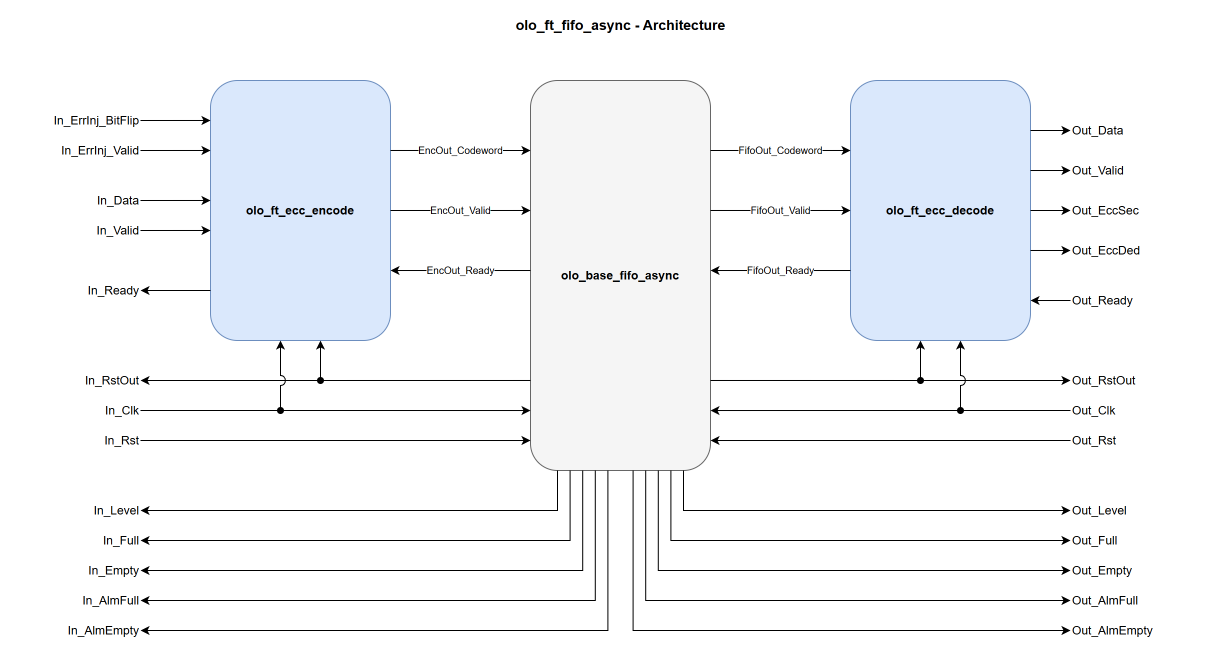

The diagram above was exported from draw.io. Its source (the exported page's mxGraphModel, read from the mxfile embedded in the PNG):
<mxGraphModel dx="1200" dy="800" grid="1" gridSize="10" guides="1" tooltips="1" connect="1" arrows="1" fold="1" page="1" pageScale="1" pageWidth="1240" pageHeight="680" math="0" shadow="0">
  <root>
    <mxCell id="0" />
    <mxCell id="1" parent="0" />
    <mxCell id="title" value="olo_ft_fifo_async - Architecture" style="text;html=1;align=center;verticalAlign=middle;fontSize=14;fontStyle=1" vertex="1" parent="1">
      <mxGeometry x="400" y="10" width="500" height="30" as="geometry" />
    </mxCell>
    <mxCell id="enc" value="olo_ft_ecc_encode" style="rounded=1;whiteSpace=wrap;html=1;fillColor=#dae8fc;strokeColor=#6c8ebf;fontStyle=1;" vertex="1" parent="1">
      <mxGeometry x="240" y="80" width="180" height="260" as="geometry" />
    </mxCell>
    <mxCell id="fifo" value="olo_base_fifo_async" style="rounded=1;whiteSpace=wrap;html=1;fillColor=#f5f5f5;strokeColor=#666666;fontStyle=1;" vertex="1" parent="1">
      <mxGeometry x="560" y="80" width="180" height="390" as="geometry" />
    </mxCell>
    <mxCell id="dec" value="olo_ft_ecc_decode" style="rounded=1;whiteSpace=wrap;html=1;fillColor=#dae8fc;strokeColor=#6c8ebf;fontStyle=1;" vertex="1" parent="1">
      <mxGeometry x="880" y="80" width="180" height="260" as="geometry" />
    </mxCell>
    <mxCell id="li0" value="In_ErrInj_BitFlip" style="text;html=1;align=right;verticalAlign=middle;" vertex="1" parent="1">
      <mxGeometry x="40" y="110" width="130" height="20" as="geometry" />
    </mxCell>
    <mxCell id="e1" style="endArrow=classic;html=1;edgeStyle=none;fontSize=10;exitX=1;exitY=0.5000;exitDx=0;exitDy=0;entryX=0.0000;entryY=0.1538;entryDx=0;entryDy=0;" edge="1" parent="1" source="li0" target="enc">
      <mxGeometry relative="1" as="geometry" />
    </mxCell>
    <mxCell id="li1" value="In_ErrInj_Valid" style="text;html=1;align=right;verticalAlign=middle;" vertex="1" parent="1">
      <mxGeometry x="40" y="140" width="130" height="20" as="geometry" />
    </mxCell>
    <mxCell id="e2" style="endArrow=classic;html=1;edgeStyle=none;fontSize=10;exitX=1;exitY=0.5000;exitDx=0;exitDy=0;entryX=0.0000;entryY=0.2692;entryDx=0;entryDy=0;" edge="1" parent="1" source="li1" target="enc">
      <mxGeometry relative="1" as="geometry" />
    </mxCell>
    <mxCell id="li2" value="In_Data" style="text;html=1;align=right;verticalAlign=middle;" vertex="1" parent="1">
      <mxGeometry x="40" y="190" width="130" height="20" as="geometry" />
    </mxCell>
    <mxCell id="e3" style="endArrow=classic;html=1;edgeStyle=none;fontSize=10;exitX=1;exitY=0.5000;exitDx=0;exitDy=0;entryX=0.0000;entryY=0.4615;entryDx=0;entryDy=0;" edge="1" parent="1" source="li2" target="enc">
      <mxGeometry relative="1" as="geometry" />
    </mxCell>
    <mxCell id="li3" value="In_Valid" style="text;html=1;align=right;verticalAlign=middle;" vertex="1" parent="1">
      <mxGeometry x="40" y="220" width="130" height="20" as="geometry" />
    </mxCell>
    <mxCell id="e4" style="endArrow=classic;html=1;edgeStyle=none;fontSize=10;exitX=1;exitY=0.5000;exitDx=0;exitDy=0;entryX=0.0000;entryY=0.5769;entryDx=0;entryDy=0;" edge="1" parent="1" source="li3" target="enc">
      <mxGeometry relative="1" as="geometry" />
    </mxCell>
    <mxCell id="li4" value="In_Ready" style="text;html=1;align=right;verticalAlign=middle;" vertex="1" parent="1">
      <mxGeometry x="40" y="280" width="130" height="20" as="geometry" />
    </mxCell>
    <mxCell id="e5" style="endArrow=classic;html=1;edgeStyle=none;fontSize=10;exitX=0;exitY=0.8077;exitDx=0;exitDy=0;entryX=1.0000;entryY=0.5000;entryDx=0;entryDy=0;" edge="1" parent="1" source="enc" target="li4">
      <mxGeometry relative="1" as="geometry" />
    </mxCell>
    <mxCell id="e6" value="EncOut_Codeword" style="endArrow=classic;html=1;edgeStyle=none;fontSize=10;exitX=1;exitY=0.2692;exitDx=0;exitDy=0;entryX=0.0000;entryY=0.1795;entryDx=0;entryDy=0;" edge="1" parent="1" source="enc" target="fifo">
      <mxGeometry relative="1" as="geometry" />
    </mxCell>
    <mxCell id="e7" value="EncOut_Valid" style="endArrow=classic;html=1;edgeStyle=none;fontSize=10;exitX=1;exitY=0.5000;exitDx=0;exitDy=0;entryX=0.0000;entryY=0.3333;entryDx=0;entryDy=0;" edge="1" parent="1" source="enc" target="fifo">
      <mxGeometry relative="1" as="geometry" />
    </mxCell>
    <mxCell id="e8" value="EncOut_Ready" style="endArrow=classic;html=1;edgeStyle=none;fontSize=10;exitX=0;exitY=0.4872;exitDx=0;exitDy=0;entryX=1.0000;entryY=0.7308;entryDx=0;entryDy=0;" edge="1" parent="1" source="fifo" target="enc">
      <mxGeometry relative="1" as="geometry" />
    </mxCell>
    <mxCell id="e9" value="FifoOut_Codeword" style="endArrow=classic;html=1;edgeStyle=none;fontSize=10;exitX=1;exitY=0.1795;exitDx=0;exitDy=0;entryX=0.0000;entryY=0.2692;entryDx=0;entryDy=0;" edge="1" parent="1" source="fifo" target="dec">
      <mxGeometry relative="1" as="geometry" />
    </mxCell>
    <mxCell id="e10" value="FifoOut_Valid" style="endArrow=classic;html=1;edgeStyle=none;fontSize=10;exitX=1;exitY=0.3333;exitDx=0;exitDy=0;entryX=0.0000;entryY=0.5000;entryDx=0;entryDy=0;" edge="1" parent="1" source="fifo" target="dec">
      <mxGeometry relative="1" as="geometry" />
    </mxCell>
    <mxCell id="e11" value="FifoOut_Ready" style="endArrow=classic;html=1;edgeStyle=none;fontSize=10;exitX=0;exitY=0.7308;exitDx=0;exitDy=0;entryX=1.0000;entryY=0.4872;entryDx=0;entryDy=0;" edge="1" parent="1" source="dec" target="fifo">
      <mxGeometry relative="1" as="geometry" />
    </mxCell>
    <mxCell id="ro0" value="Out_Data" style="text;html=1;align=left;verticalAlign=middle;" vertex="1" parent="1">
      <mxGeometry x="1100" y="120" width="130" height="20" as="geometry" />
    </mxCell>
    <mxCell id="e12" style="endArrow=classic;html=1;edgeStyle=none;fontSize=10;exitX=1;exitY=0.1923;exitDx=0;exitDy=0;entryX=0.0000;entryY=0.5000;entryDx=0;entryDy=0;" edge="1" parent="1" source="dec" target="ro0">
      <mxGeometry relative="1" as="geometry" />
    </mxCell>
    <mxCell id="ro1" value="Out_Valid" style="text;html=1;align=left;verticalAlign=middle;" vertex="1" parent="1">
      <mxGeometry x="1100" y="160" width="130" height="20" as="geometry" />
    </mxCell>
    <mxCell id="e13" style="endArrow=classic;html=1;edgeStyle=none;fontSize=10;exitX=1;exitY=0.3462;exitDx=0;exitDy=0;entryX=0.0000;entryY=0.5000;entryDx=0;entryDy=0;" edge="1" parent="1" source="dec" target="ro1">
      <mxGeometry relative="1" as="geometry" />
    </mxCell>
    <mxCell id="ro2" value="Out_EccSec" style="text;html=1;align=left;verticalAlign=middle;" vertex="1" parent="1">
      <mxGeometry x="1100" y="200" width="130" height="20" as="geometry" />
    </mxCell>
    <mxCell id="e14" style="endArrow=classic;html=1;edgeStyle=none;fontSize=10;exitX=1;exitY=0.5000;exitDx=0;exitDy=0;entryX=0.0000;entryY=0.5000;entryDx=0;entryDy=0;" edge="1" parent="1" source="dec" target="ro2">
      <mxGeometry relative="1" as="geometry" />
    </mxCell>
    <mxCell id="ro3" value="Out_EccDed" style="text;html=1;align=left;verticalAlign=middle;" vertex="1" parent="1">
      <mxGeometry x="1100" y="240" width="130" height="20" as="geometry" />
    </mxCell>
    <mxCell id="e15" style="endArrow=classic;html=1;edgeStyle=none;fontSize=10;exitX=1;exitY=0.6538;exitDx=0;exitDy=0;entryX=0.0000;entryY=0.5000;entryDx=0;entryDy=0;" edge="1" parent="1" source="dec" target="ro3">
      <mxGeometry relative="1" as="geometry" />
    </mxCell>
    <mxCell id="ro4" value="Out_Ready" style="text;html=1;align=left;verticalAlign=middle;" vertex="1" parent="1">
      <mxGeometry x="1100" y="290" width="130" height="20" as="geometry" />
    </mxCell>
    <mxCell id="e16" style="endArrow=classic;html=1;edgeStyle=none;fontSize=10;exitX=0;exitY=0.5000;exitDx=0;exitDy=0;entryX=1.0000;entryY=0.8462;entryDx=0;entryDy=0;" edge="1" parent="1" source="ro4" target="dec">
      <mxGeometry relative="1" as="geometry" />
    </mxCell>
    <mxCell id="l_rstout" value="In_RstOut" style="text;html=1;align=right;verticalAlign=middle;" vertex="1" parent="1">
      <mxGeometry x="40" y="370" width="130" height="20" as="geometry" />
    </mxCell>
    <mxCell id="d_in_rst" value="" style="ellipse;html=1;aspect=fixed;fillColor=#000000;strokeColor=#000000;" vertex="1" parent="1">
      <mxGeometry x="347" y="377" width="6" height="6" as="geometry" />
    </mxCell>
    <mxCell id="e17" style="endArrow=none;html=1;edgeStyle=none;fontSize=10;exitX=0;exitY=0.7692;exitDx=0;exitDy=0;entryX=1.0000;entryY=0.5000;entryDx=0;entryDy=0;" edge="1" parent="1" source="fifo" target="d_in_rst">
      <mxGeometry relative="1" as="geometry" />
    </mxCell>
    <mxCell id="e18" style="endArrow=classic;html=1;edgeStyle=none;fontSize=10;exitX=0;exitY=0.5000;exitDx=0;exitDy=0;entryX=1.0000;entryY=0.5000;entryDx=0;entryDy=0;" edge="1" parent="1" source="d_in_rst" target="l_rstout">
      <mxGeometry relative="1" as="geometry" />
    </mxCell>
    <mxCell id="e19" style="endArrow=classic;html=1;edgeStyle=none;fontSize=10;exitX=0.5;exitY=0.0000;exitDx=0;exitDy=0;entryX=0.6111;entryY=1.0000;entryDx=0;entryDy=0;" edge="1" parent="1" source="d_in_rst" target="enc">
      <mxGeometry relative="1" as="geometry" />
    </mxCell>
    <mxCell id="l_clk" value="In_Clk" style="text;html=1;align=right;verticalAlign=middle;" vertex="1" parent="1">
      <mxGeometry x="40" y="400" width="130" height="20" as="geometry" />
    </mxCell>
    <mxCell id="d_in_clk" value="" style="ellipse;html=1;aspect=fixed;fillColor=#000000;strokeColor=#000000;" vertex="1" parent="1">
      <mxGeometry x="307" y="407" width="6" height="6" as="geometry" />
    </mxCell>
    <mxCell id="e20" style="endArrow=none;html=1;edgeStyle=none;fontSize=10;exitX=1;exitY=0.5000;exitDx=0;exitDy=0;entryX=0.0000;entryY=0.5000;entryDx=0;entryDy=0;" edge="1" parent="1" source="l_clk" target="d_in_clk">
      <mxGeometry relative="1" as="geometry" />
    </mxCell>
    <mxCell id="e21" style="endArrow=classic;html=1;edgeStyle=none;fontSize=10;exitX=1;exitY=0.5000;exitDx=0;exitDy=0;entryX=0.0000;entryY=0.8462;entryDx=0;entryDy=0;" edge="1" parent="1" source="d_in_clk" target="fifo">
      <mxGeometry relative="1" as="geometry" />
    </mxCell>
    <mxCell id="e22" style="endArrow=classic;html=1;edgeStyle=none;jumpStyle=arc;jumpSize=10;fontSize=10;exitX=0.5;exitY=0.0000;exitDx=0;exitDy=0;entryX=0.3889;entryY=1.0000;entryDx=0;entryDy=0;" edge="1" parent="1" source="d_in_clk" target="enc">
      <mxGeometry relative="1" as="geometry" />
    </mxCell>
    <mxCell id="l_rst" value="In_Rst" style="text;html=1;align=right;verticalAlign=middle;" vertex="1" parent="1">
      <mxGeometry x="40" y="430" width="130" height="20" as="geometry" />
    </mxCell>
    <mxCell id="e23" style="endArrow=classic;html=1;edgeStyle=none;fontSize=10;exitX=1;exitY=0.5000;exitDx=0;exitDy=0;entryX=0.0000;entryY=0.9231;entryDx=0;entryDy=0;" edge="1" parent="1" source="l_rst" target="fifo">
      <mxGeometry relative="1" as="geometry" />
    </mxCell>
    <mxCell id="r_rstout" value="Out_RstOut" style="text;html=1;align=left;verticalAlign=middle;" vertex="1" parent="1">
      <mxGeometry x="1100" y="370" width="130" height="20" as="geometry" />
    </mxCell>
    <mxCell id="d_out_rst" value="" style="ellipse;html=1;aspect=fixed;fillColor=#000000;strokeColor=#000000;" vertex="1" parent="1">
      <mxGeometry x="947" y="377" width="6" height="6" as="geometry" />
    </mxCell>
    <mxCell id="e24" style="endArrow=none;html=1;edgeStyle=none;fontSize=10;exitX=1;exitY=0.7692;exitDx=0;exitDy=0;entryX=0.0000;entryY=0.5000;entryDx=0;entryDy=0;" edge="1" parent="1" source="fifo" target="d_out_rst">
      <mxGeometry relative="1" as="geometry" />
    </mxCell>
    <mxCell id="e25" style="endArrow=classic;html=1;edgeStyle=none;fontSize=10;exitX=1;exitY=0.5000;exitDx=0;exitDy=0;entryX=0.0000;entryY=0.5000;entryDx=0;entryDy=0;" edge="1" parent="1" source="d_out_rst" target="r_rstout">
      <mxGeometry relative="1" as="geometry" />
    </mxCell>
    <mxCell id="e26" style="endArrow=classic;html=1;edgeStyle=none;fontSize=10;exitX=0.5;exitY=0.0000;exitDx=0;exitDy=0;entryX=0.3889;entryY=1.0000;entryDx=0;entryDy=0;" edge="1" parent="1" source="d_out_rst" target="dec">
      <mxGeometry relative="1" as="geometry" />
    </mxCell>
    <mxCell id="r_clk" value="Out_Clk" style="text;html=1;align=left;verticalAlign=middle;" vertex="1" parent="1">
      <mxGeometry x="1100" y="400" width="130" height="20" as="geometry" />
    </mxCell>
    <mxCell id="d_out_clk" value="" style="ellipse;html=1;aspect=fixed;fillColor=#000000;strokeColor=#000000;" vertex="1" parent="1">
      <mxGeometry x="987" y="407" width="6" height="6" as="geometry" />
    </mxCell>
    <mxCell id="e27" style="endArrow=none;html=1;edgeStyle=none;fontSize=10;exitX=0;exitY=0.5000;exitDx=0;exitDy=0;entryX=1.0000;entryY=0.5000;entryDx=0;entryDy=0;" edge="1" parent="1" source="r_clk" target="d_out_clk">
      <mxGeometry relative="1" as="geometry" />
    </mxCell>
    <mxCell id="e28" style="endArrow=classic;html=1;edgeStyle=none;fontSize=10;exitX=0;exitY=0.5000;exitDx=0;exitDy=0;entryX=1.0000;entryY=0.8462;entryDx=0;entryDy=0;" edge="1" parent="1" source="d_out_clk" target="fifo">
      <mxGeometry relative="1" as="geometry" />
    </mxCell>
    <mxCell id="e29" style="endArrow=classic;html=1;edgeStyle=none;jumpStyle=arc;jumpSize=10;fontSize=10;exitX=0.5;exitY=0.0000;exitDx=0;exitDy=0;entryX=0.6111;entryY=1.0000;entryDx=0;entryDy=0;" edge="1" parent="1" source="d_out_clk" target="dec">
      <mxGeometry relative="1" as="geometry" />
    </mxCell>
    <mxCell id="r_rst" value="Out_Rst" style="text;html=1;align=left;verticalAlign=middle;" vertex="1" parent="1">
      <mxGeometry x="1100" y="430" width="130" height="20" as="geometry" />
    </mxCell>
    <mxCell id="e30" style="endArrow=classic;html=1;edgeStyle=none;fontSize=10;exitX=0;exitY=0.5000;exitDx=0;exitDy=0;entryX=1.0000;entryY=0.9231;entryDx=0;entryDy=0;" edge="1" parent="1" source="r_rst" target="fifo">
      <mxGeometry relative="1" as="geometry" />
    </mxCell>
    <mxCell id="bl0" value="In_Level" style="text;html=1;align=right;verticalAlign=middle;" vertex="1" parent="1">
      <mxGeometry x="40" y="500" width="130" height="20" as="geometry" />
    </mxCell>
    <mxCell id="e31" style="endArrow=classic;html=1;edgeStyle=orthogonalEdgeStyle;rounded=0;fontSize=10;exitX=0.15;exitY=1.0000;exitDx=0;exitDy=0;entryX=1.0000;entryY=0.5000;entryDx=0;entryDy=0;" edge="1" parent="1" source="fifo" target="bl0">
      <mxGeometry relative="1" as="geometry" />
    </mxCell>
    <mxCell id="bl1" value="In_Full" style="text;html=1;align=right;verticalAlign=middle;" vertex="1" parent="1">
      <mxGeometry x="40" y="530" width="130" height="20" as="geometry" />
    </mxCell>
    <mxCell id="e32" style="endArrow=classic;html=1;edgeStyle=orthogonalEdgeStyle;rounded=0;fontSize=10;exitX=0.22;exitY=1.0000;exitDx=0;exitDy=0;entryX=1.0000;entryY=0.5000;entryDx=0;entryDy=0;" edge="1" parent="1" source="fifo" target="bl1">
      <mxGeometry relative="1" as="geometry" />
    </mxCell>
    <mxCell id="bl2" value="In_Empty" style="text;html=1;align=right;verticalAlign=middle;" vertex="1" parent="1">
      <mxGeometry x="40" y="560" width="130" height="20" as="geometry" />
    </mxCell>
    <mxCell id="e33" style="endArrow=classic;html=1;edgeStyle=orthogonalEdgeStyle;rounded=0;fontSize=10;exitX=0.29;exitY=1.0000;exitDx=0;exitDy=0;entryX=1.0000;entryY=0.5000;entryDx=0;entryDy=0;" edge="1" parent="1" source="fifo" target="bl2">
      <mxGeometry relative="1" as="geometry" />
    </mxCell>
    <mxCell id="bl3" value="In_AlmFull" style="text;html=1;align=right;verticalAlign=middle;" vertex="1" parent="1">
      <mxGeometry x="40" y="590" width="130" height="20" as="geometry" />
    </mxCell>
    <mxCell id="e34" style="endArrow=classic;html=1;edgeStyle=orthogonalEdgeStyle;rounded=0;fontSize=10;exitX=0.36;exitY=1.0000;exitDx=0;exitDy=0;entryX=1.0000;entryY=0.5000;entryDx=0;entryDy=0;" edge="1" parent="1" source="fifo" target="bl3">
      <mxGeometry relative="1" as="geometry" />
    </mxCell>
    <mxCell id="bl4" value="In_AlmEmpty" style="text;html=1;align=right;verticalAlign=middle;" vertex="1" parent="1">
      <mxGeometry x="40" y="620" width="130" height="20" as="geometry" />
    </mxCell>
    <mxCell id="e35" style="endArrow=classic;html=1;edgeStyle=orthogonalEdgeStyle;rounded=0;fontSize=10;exitX=0.43;exitY=1.0000;exitDx=0;exitDy=0;entryX=1.0000;entryY=0.5000;entryDx=0;entryDy=0;" edge="1" parent="1" source="fifo" target="bl4">
      <mxGeometry relative="1" as="geometry" />
    </mxCell>
    <mxCell id="br0" value="Out_Level" style="text;html=1;align=left;verticalAlign=middle;" vertex="1" parent="1">
      <mxGeometry x="1100" y="500" width="130" height="20" as="geometry" />
    </mxCell>
    <mxCell id="e36" style="endArrow=classic;html=1;edgeStyle=orthogonalEdgeStyle;rounded=0;fontSize=10;exitX=0.85;exitY=1.0000;exitDx=0;exitDy=0;entryX=0.0000;entryY=0.5000;entryDx=0;entryDy=0;" edge="1" parent="1" source="fifo" target="br0">
      <mxGeometry relative="1" as="geometry" />
    </mxCell>
    <mxCell id="br1" value="Out_Full" style="text;html=1;align=left;verticalAlign=middle;" vertex="1" parent="1">
      <mxGeometry x="1100" y="530" width="130" height="20" as="geometry" />
    </mxCell>
    <mxCell id="e37" style="endArrow=classic;html=1;edgeStyle=orthogonalEdgeStyle;rounded=0;fontSize=10;exitX=0.78;exitY=1.0000;exitDx=0;exitDy=0;entryX=0.0000;entryY=0.5000;entryDx=0;entryDy=0;" edge="1" parent="1" source="fifo" target="br1">
      <mxGeometry relative="1" as="geometry" />
    </mxCell>
    <mxCell id="br2" value="Out_Empty" style="text;html=1;align=left;verticalAlign=middle;" vertex="1" parent="1">
      <mxGeometry x="1100" y="560" width="130" height="20" as="geometry" />
    </mxCell>
    <mxCell id="e38" style="endArrow=classic;html=1;edgeStyle=orthogonalEdgeStyle;rounded=0;fontSize=10;exitX=0.71;exitY=1.0000;exitDx=0;exitDy=0;entryX=0.0000;entryY=0.5000;entryDx=0;entryDy=0;" edge="1" parent="1" source="fifo" target="br2">
      <mxGeometry relative="1" as="geometry" />
    </mxCell>
    <mxCell id="br3" value="Out_AlmFull" style="text;html=1;align=left;verticalAlign=middle;" vertex="1" parent="1">
      <mxGeometry x="1100" y="590" width="130" height="20" as="geometry" />
    </mxCell>
    <mxCell id="e39" style="endArrow=classic;html=1;edgeStyle=orthogonalEdgeStyle;rounded=0;fontSize=10;exitX=0.64;exitY=1.0000;exitDx=0;exitDy=0;entryX=0.0000;entryY=0.5000;entryDx=0;entryDy=0;" edge="1" parent="1" source="fifo" target="br3">
      <mxGeometry relative="1" as="geometry" />
    </mxCell>
    <mxCell id="br4" value="Out_AlmEmpty" style="text;html=1;align=left;verticalAlign=middle;" vertex="1" parent="1">
      <mxGeometry x="1100" y="620" width="130" height="20" as="geometry" />
    </mxCell>
    <mxCell id="e40" style="endArrow=classic;html=1;edgeStyle=orthogonalEdgeStyle;rounded=0;fontSize=10;exitX=0.57;exitY=1.0000;exitDx=0;exitDy=0;entryX=0.0000;entryY=0.5000;entryDx=0;entryDy=0;" edge="1" parent="1" source="fifo" target="br4">
      <mxGeometry relative="1" as="geometry" />
    </mxCell>
  </root>
</mxGraphModel>